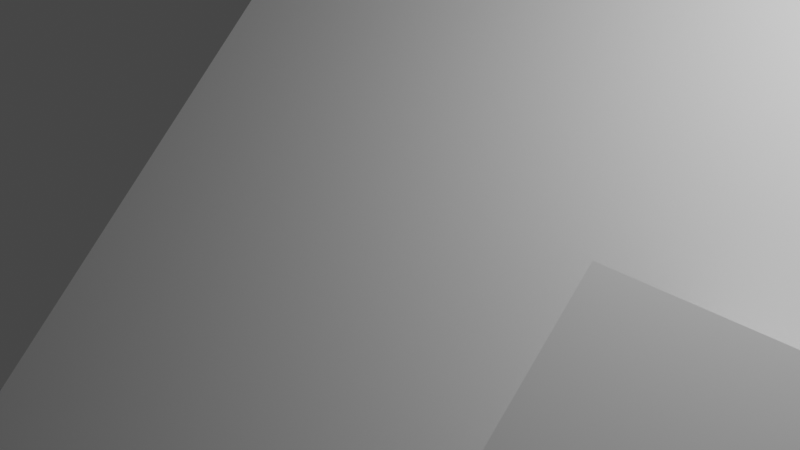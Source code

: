 # Source: parent.blend  (saved by Blender 3.6.13; exported with 4.5.12 LTS)
import bpy
from mathutils import Matrix  # noqa: F401  (used for matrix-valued properties, if any)

bpy.ops.wm.read_factory_settings(use_empty=True)
scene = bpy.context.scene
scene.name = 'Scene'

# ---- collections
col_collection = bpy.data.collections.new('Collection'); scene.collection.children.link(col_collection)

# ---- materials (node trees are filled in below, after node groups)
mat_material = bpy.data.materials.new('Material')
mat_material.alpha_threshold = 0.0
mat_material.use_transparent_shadow = False
mat_material.roughness = 0.5
mat_material.line_color = (0.0, 0.0, 0.0, 1.0)

# ---- material node trees
mat_material.use_nodes = True; mat_material.node_tree.nodes.clear()
_N = mat_material.node_tree.nodes; _L = mat_material.node_tree.links
n0 = _N.new('ShaderNodeOutputMaterial'); n0.name = 'Material Output'; n0.location = (300, 300)
n1 = _N.new('ShaderNodeBsdfPrincipled'); n1.name = 'Principled BSDF'; n1.location = (10, 300)
n1.distribution = 'GGX'
n1.subsurface_method = 'RANDOM_WALK_SKIN'
n1.inputs[3].default_value = 1.45
n1.inputs[27].default_value = (0.0, 0.0, 0.0, 1.0)
n1.inputs[28].default_value = 1.0
_L.new(n1.outputs[0], n0.inputs[0])
n0.is_active_output = True

# ---- world
world_world = bpy.data.worlds.new('World'); scene.world = world_world
world_world.use_nodes = True; world_world.node_tree.nodes.clear()
_N = world_world.node_tree.nodes; _L = world_world.node_tree.links
n0 = _N.new('ShaderNodeOutputWorld'); n0.name = 'World Output'; n0.location = (300, 300)
n1 = _N.new('ShaderNodeBackground'); n1.name = 'Background'; n1.location = (10, 300)
n1.inputs[0].default_value = (0.05088, 0.05088, 0.05088, 1.0)
_L.new(n1.outputs[0], n0.inputs[0])
n0.is_active_output = True
world_world.color = (0.05088, 0.05088, 0.05088)
world_world.use_sun_shadow = False
world_world.sun_shadow_jitter_overblur = 0.0

# ---- cameras
cam_camera = bpy.data.cameras.new('Camera')
cam_camera.clip_end = 100.0
cam_camera.ortho_scale = 7.314

# ---- lights
light_light = bpy.data.lights.new('Light', 'POINT')
light_light.transmission_factor = 0.0
light_light.energy = 1000.0
light_light.shadow_soft_size = 0.1
light_light.shadow_maximum_resolution = 0.006
light_light.use_absolute_resolution = True

# ---- meshes
me_cube = bpy.data.meshes.new('Cube')
me_cube.from_pydata([(1.0, 1.0, 1.0), (1.0, 1.0, -1.0), (1.0, -1.0, 1.0), (1.0, -1.0, -1.0), (-1.0, 1.0, 1.0), (-1.0, 1.0, -1.0), (-1.0, -1.0, 1.0), (-1.0, -1.0, -1.0)], [], [(0, 4, 6, 2), (3, 2, 6, 7), (7, 6, 4, 5), (5, 1, 3, 7), (1, 0, 2, 3), (5, 4, 0, 1)])
_uv = me_cube.uv_layers.new(name='UVMap')
_uv.uv.foreach_set('vector', [0.625, 0.5, 0.875, 0.5, 0.875, 0.75, 0.625, 0.75, 0.375, 0.75, 0.625, 0.75, 0.625, 1.0, 0.375, 1.0, 0.375, 0.0, 0.625, 0.0, 0.625, 0.25, 0.375, 0.25, 0.125, 0.5, 0.375, 0.5, 0.375, 0.75, 0.125, 0.75, 0.375, 0.5, 0.625, 0.5, 0.625, 0.75, 0.375, 0.75, 0.375, 0.25, 0.625, 0.25, 0.625, 0.5, 0.375, 0.5])
me_cube.materials.append(mat_material)
me_cube.use_mirror_vertex_groups = False
me_cube.update()
me_plane = bpy.data.meshes.new('Plane')
me_plane.from_pydata([(-1.0, -1.0, 0.0), (1.0, -1.0, 0.0), (-1.0, 1.0, 0.0), (1.0, 1.0, 0.0)], [], [(0, 1, 3, 2)])
_uv = me_plane.uv_layers.new(name='UVMap')
_uv.uv.foreach_set('vector', [0.0, 0.0, 1.0, 0.0, 1.0, 1.0, 0.0, 1.0])
me_plane.update()

# ---- objects
ob_cube = bpy.data.objects.new('Cube', me_cube)
ob_light = bpy.data.objects.new('Light', light_light)
ob_camera = bpy.data.objects.new('Camera', cam_camera)
ob_plane = bpy.data.objects.new('Plane', me_plane)

# ---- transforms, parenting, visibility, modifiers, constraints
ob_cube.parent = ob_plane
ob_cube.matrix_parent_inverse = Matrix(((0.125, -0.0, 0.0, -0.0), (-0.0, 0.125, -0.0, 0.0), (0.0, -0.0, 0.125, -0.0), (-0.0, 0.0, -0.0, 1.0)))
ob_cube.location = (1.0, -3.0, 1.0)
ob_cube.lock_rotations_4d = False
ob_cube.empty_display_type = 'ARROWS'
ob_cube.lineart.crease_threshold = 0.0
ob_light.location = (4.076, 1.005, 5.904)
ob_light.rotation_euler = (0.6503, 0.05522, 1.866)
ob_light.lock_rotations_4d = False
ob_light.empty_display_type = 'ARROWS'
ob_light.color = (0.0, 0.0, 0.0, 0.0)
ob_light.lineart.crease_threshold = 0.0
ob_camera.location = (7.359, -6.926, 4.958)
ob_camera.rotation_euler = (1.109, 0.0, 0.8149)
ob_camera.lock_rotations_4d = False
ob_camera.empty_display_type = 'ARROWS'
ob_camera.color = (0.0, 0.0, 0.0, 0.0)
ob_camera.display_type = 'WIRE'
ob_camera.lineart.crease_threshold = 0.0
ob_plane.location = (3.0, 2.0, 1.0)
ob_plane.rotation_euler = (0.7854, 0.0, 0.0)
ob_plane.scale = (8.0, 8.0, 8.0)

# ---- collection membership
col_collection.objects.link(ob_cube)
col_collection.objects.link(ob_light)
col_collection.objects.link(ob_camera)
col_collection.objects.link(ob_plane)

# ---- scene / render settings (as saved in the file)
scene.camera = ob_camera
scene.frame_start = 1; scene.frame_end = 250; scene.frame_set(1)
scene.render.engine = 'BLENDER_EEVEE_NEXT'
scene.cycles.sampling_pattern = 'TABULATED_SOBOL'
scene.view_settings.view_transform = 'Filmic'
bpy.context.view_layer.update()
